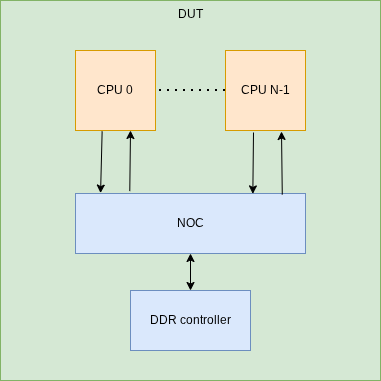

The diagram above was exported from draw.io. Its source (the exported page's mxGraphModel, read from the mxfile embedded in the PNG):
<mxGraphModel dx="1418" dy="759" grid="1" gridSize="10" guides="1" tooltips="1" connect="1" arrows="1" fold="1" page="1" pageScale="1" pageWidth="850" pageHeight="1100" math="0" shadow="0">
  <root>
    <mxCell id="0" />
    <mxCell id="1" parent="0" />
    <mxCell id="VrggSvrW8uEe0oVeerNh-1" value="DUT" style="whiteSpace=wrap;html=1;aspect=fixed;fillColor=#d5e8d4;strokeColor=#82b366;align=center;labelPosition=center;verticalLabelPosition=middle;verticalAlign=top;" parent="1" vertex="1">
      <mxGeometry x="80" y="40" width="380" height="380" as="geometry" />
    </mxCell>
    <mxCell id="VrggSvrW8uEe0oVeerNh-2" value="NOC" style="rounded=0;whiteSpace=wrap;html=1;fillColor=#dae8fc;strokeColor=#6c8ebf;" parent="1" vertex="1">
      <mxGeometry x="155" y="233" width="230" height="60" as="geometry" />
    </mxCell>
    <mxCell id="VrggSvrW8uEe0oVeerNh-3" value="CPU 0" style="whiteSpace=wrap;html=1;aspect=fixed;fillColor=#ffe6cc;strokeColor=#d79b00;" parent="1" vertex="1">
      <mxGeometry x="155" y="90" width="80" height="80" as="geometry" />
    </mxCell>
    <mxCell id="VrggSvrW8uEe0oVeerNh-4" value="CPU N-1" style="whiteSpace=wrap;html=1;aspect=fixed;fillColor=#ffe6cc;strokeColor=#d79b00;" parent="1" vertex="1">
      <mxGeometry x="305" y="90" width="80" height="80" as="geometry" />
    </mxCell>
    <mxCell id="VrggSvrW8uEe0oVeerNh-5" value="" style="endArrow=none;dashed=1;html=1;dashPattern=1 3;strokeWidth=2;rounded=0;entryX=1;entryY=0.5;entryDx=0;entryDy=0;exitX=0;exitY=0.5;exitDx=0;exitDy=0;" parent="1" source="VrggSvrW8uEe0oVeerNh-4" target="VrggSvrW8uEe0oVeerNh-3" edge="1">
      <mxGeometry width="50" height="50" relative="1" as="geometry">
        <mxPoint x="400" y="410" as="sourcePoint" />
        <mxPoint x="450" y="360" as="targetPoint" />
      </mxGeometry>
    </mxCell>
    <mxCell id="VrggSvrW8uEe0oVeerNh-8" value="" style="endArrow=classic;html=1;rounded=0;exitX=0.236;exitY=-0.04;exitDx=0;exitDy=0;exitPerimeter=0;" parent="1" source="VrggSvrW8uEe0oVeerNh-2" edge="1">
      <mxGeometry width="50" height="50" relative="1" as="geometry">
        <mxPoint x="160" y="220" as="sourcePoint" />
        <mxPoint x="210" y="170" as="targetPoint" />
      </mxGeometry>
    </mxCell>
    <mxCell id="VrggSvrW8uEe0oVeerNh-9" value="" style="endArrow=classic;html=1;rounded=0;entryX=0.109;entryY=-0.007;entryDx=0;entryDy=0;entryPerimeter=0;exitX=0.333;exitY=1.01;exitDx=0;exitDy=0;exitPerimeter=0;" parent="1" source="VrggSvrW8uEe0oVeerNh-3" target="VrggSvrW8uEe0oVeerNh-2" edge="1">
      <mxGeometry width="50" height="50" relative="1" as="geometry">
        <mxPoint x="360" y="170" as="sourcePoint" />
        <mxPoint x="410" y="120" as="targetPoint" />
      </mxGeometry>
    </mxCell>
    <mxCell id="VrggSvrW8uEe0oVeerNh-10" value="" style="endArrow=classic;html=1;rounded=0;exitX=0.899;exitY=0.019;exitDx=0;exitDy=0;exitPerimeter=0;" parent="1" source="VrggSvrW8uEe0oVeerNh-2" edge="1">
      <mxGeometry width="50" height="50" relative="1" as="geometry">
        <mxPoint x="360" y="199" as="sourcePoint" />
        <mxPoint x="361" y="171" as="targetPoint" />
      </mxGeometry>
    </mxCell>
    <mxCell id="VrggSvrW8uEe0oVeerNh-11" value="" style="endArrow=classic;html=1;rounded=0;entryX=0.771;entryY=0.007;entryDx=0;entryDy=0;entryPerimeter=0;exitX=0.333;exitY=1.01;exitDx=0;exitDy=0;exitPerimeter=0;" parent="1" target="VrggSvrW8uEe0oVeerNh-2" edge="1">
      <mxGeometry width="50" height="50" relative="1" as="geometry">
        <mxPoint x="333" y="172" as="sourcePoint" />
        <mxPoint x="331" y="201" as="targetPoint" />
      </mxGeometry>
    </mxCell>
    <mxCell id="VrggSvrW8uEe0oVeerNh-12" value="" style="endArrow=classic;startArrow=classic;html=1;rounded=0;exitX=0.5;exitY=1;exitDx=0;exitDy=0;entryX=0.5;entryY=0;entryDx=0;entryDy=0;" parent="1" source="VrggSvrW8uEe0oVeerNh-2" target="VrggSvrW8uEe0oVeerNh-13" edge="1">
      <mxGeometry width="50" height="50" relative="1" as="geometry">
        <mxPoint x="280" y="140" as="sourcePoint" />
        <mxPoint x="330" y="90" as="targetPoint" />
      </mxGeometry>
    </mxCell>
    <mxCell id="VrggSvrW8uEe0oVeerNh-13" value="DDR controller" style="rounded=0;whiteSpace=wrap;html=1;fillColor=#dae8fc;strokeColor=#6c8ebf;" parent="1" vertex="1">
      <mxGeometry x="210" y="330" width="120" height="60" as="geometry" />
    </mxCell>
  </root>
</mxGraphModel>